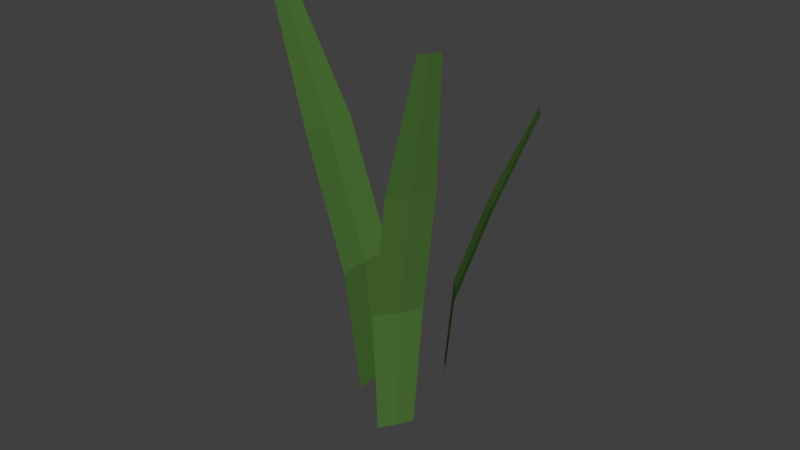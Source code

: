 # Source: Vegetation.blend  (saved by Blender 2.76.0; exported with 4.5.12 LTS)
import bpy
from mathutils import Matrix  # noqa: F401  (used for matrix-valued properties, if any)

bpy.ops.wm.read_factory_settings(use_empty=True)
scene = bpy.context.scene
scene.name = 'Scene'

# ---- collections
col_collection_1 = bpy.data.collections.new('Collection 1'); scene.collection.children.link(col_collection_1)

# ---- materials (node trees are filled in below, after node groups)
mat_grass = bpy.data.materials.new('Grass')
mat_grass.alpha_threshold = 0.0
mat_grass.use_transparent_shadow = False
mat_grass.diffuse_color = (0.07452, 0.1734, 0.0362, 1.0)
mat_grass.roughness = 0.5

# ---- material node trees

# ---- world
world_world = bpy.data.worlds.new('World'); scene.world = world_world
world_world.color = (0.05088, 0.05088, 0.05088)
world_world.use_sun_shadow = False
world_world.sun_shadow_jitter_overblur = 0.0
world_world.cycles.sampling_method = 'MANUAL'
world_world.cycles.sample_map_resolution = 256

# ---- meshes
me_cube_002 = bpy.data.meshes.new('Cube.002')
me_cube_002.from_pydata([(3.304, -8.55, 1.593), (6.479, -8.914, 1.593), (11.24, -7.22, 0.8876), (13.55, -5.731, 0.2023), (13.21, -5.241, -0.4831), (3.965, -6.386, 0.8876), (5.895, -4.853, 0.2023), (7.331, -4.567, -0.4831), (4.883, -8.738, 1.588), (7.502, -6.874, 0.8876), (9.62, -5.366, 0.2023), (10.19, -4.961, -0.4831), (-11.79, -0.4889, 1.014), (-11.79, 0.4889, 1.014), (-4.52, 1.12, 0.5), (1.179, 1.179, 1.49e-08), (2.644, 0.905, -0.5), (-4.52, -1.12, 0.5), (1.179, -1.179, 1.49e-08), (2.644, -0.905, -0.5), (-11.82, 0.0, 1.011), (-4.785, 0.0, 0.5), (0.8998, 0.0, 1.49e-08), (2.43, 0.0, -0.5), (31.62, 1.445, 1.597), (28.87, 2.517, 1.597), (19.11, 1.534, 0.8972), (12.69, 0.2871, 0.2167), (11.86, -0.3508, -0.4638), (25.43, -0.9212, 0.8972), (19.34, -2.299, 0.2167), (16.96, -2.336, -0.4638), (30.27, 1.987, 1.593), (22.56, 0.3676, 0.8972), (16.33, -0.9415, 0.2167), (14.65, -1.294, -0.4638)], [], [(8, 0, 5, 9), (9, 5, 6, 10), (10, 6, 7, 11), (3, 10, 11, 4), (2, 9, 10, 3), (1, 8, 9, 2), (20, 12, 17, 21), (21, 17, 18, 22), (22, 18, 19, 23), (15, 22, 23, 16), (14, 21, 22, 15), (13, 20, 21, 14), (32, 24, 29, 33), (33, 29, 30, 34), (34, 30, 31, 35), (27, 34, 35, 28), (26, 33, 34, 27), (25, 32, 33, 26)])
me_cube_002.materials.append(mat_grass)
me_cube_002.use_remesh_preserve_volume = False
me_cube_002.use_remesh_preserve_attributes = False
me_cube_002.use_mirror_vertex_groups = False
me_cube_002.update()

# ---- objects
ob_cube_001 = bpy.data.objects.new('Cube.001', me_cube_002)

# ---- transforms, parenting, visibility, modifiers, constraints
ob_cube_001.location = (0.2713, 0.1627, 0.4125)
ob_cube_001.rotation_euler = (0.0, -0.0, 0.6338)
ob_cube_001.scale = (-0.02204, 0.07715, 0.7348)
ob_cube_001.lineart.crease_threshold = 0.0

# ---- collection membership
col_collection_1.objects.link(ob_cube_001)

# ---- scene / render settings (as saved in the file)
scene.frame_start = 1; scene.frame_end = 250; scene.frame_set(1)
scene.render.engine = 'BLENDER_EEVEE_NEXT'
scene.render.resolution_percentage = 50
scene.render.dither_intensity = 0.0
scene.cycles.use_denoising = False
scene.cycles.samples = 10
scene.cycles.sampling_pattern = 'TABULATED_SOBOL'
scene.cycles.light_sampling_threshold = 0.0
scene.cycles.use_adaptive_sampling = False
scene.cycles.use_light_tree = False
scene.cycles.blur_glossy = 0.0
scene.cycles.pixel_filter_type = 'GAUSSIAN'
scene.cycles.sample_clamp_indirect = 0.0
scene.view_settings.view_transform = 'Standard'
bpy.context.view_layer.update()

# ---- added for rendering (the .blend has no active camera and no usable light): camera, sun
cam_auto = bpy.data.cameras.new('AutoCamera')
cam_auto.lens = 50.0
cam_auto.sensor_width = 36.0
cam_auto.clip_end = 1000.0
ob_auto_camera = bpy.data.objects.new('AutoCamera', cam_auto)
scene.collection.objects.link(ob_auto_camera)
ob_auto_camera.location = (2.44691, -2.81185, 2.57987)
ob_auto_camera.rotation_euler = (1.09748, -7.21219e-08, 0.694738)
scene.camera = ob_auto_camera
light_auto_sun = bpy.data.lights.new('AutoSun', 'SUN')
light_auto_sun.energy = 3.0
light_auto_sun.angle = 0.0523599
ob_auto_sun = bpy.data.objects.new('AutoSun', light_auto_sun)
scene.collection.objects.link(ob_auto_sun)
ob_auto_sun.rotation_euler = (0.872665, 0.174533, 0.523599)
bpy.context.view_layer.update()
